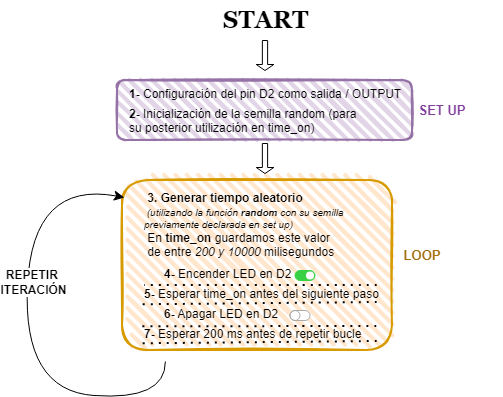

The diagram above was exported from draw.io. Its source (the exported page's mxGraphModel, read from the mxfile embedded in the PNG):
<mxGraphModel dx="462" dy="802" grid="1" gridSize="10" guides="1" tooltips="1" connect="1" arrows="1" fold="1" page="1" pageScale="1" pageWidth="850" pageHeight="1100" math="0" shadow="0">
  <root>
    <mxCell id="0" />
    <mxCell id="1" parent="0" />
    <mxCell id="6UzHnt7nZUAUfzm6n1dn-32" parent="1" style="rounded=1;whiteSpace=wrap;html=1;strokeWidth=2;fillWeight=4;hachureGap=8;hachureAngle=45;fillColor=#e1d5e7;sketch=1;strokeColor=#9673a6;" value="" vertex="1">
      <mxGeometry height="60" width="295" x="135" y="330" as="geometry" />
    </mxCell>
    <mxCell id="6UzHnt7nZUAUfzm6n1dn-31" parent="1" style="rounded=1;whiteSpace=wrap;html=1;strokeWidth=2;fillWeight=4;hachureGap=8;hachureAngle=45;fillColor=#ffe6cc;sketch=1;strokeColor=#d79b00;" value="" vertex="1">
      <mxGeometry height="170" width="270" x="140" y="430" as="geometry" />
    </mxCell>
    <mxCell id="6UzHnt7nZUAUfzm6n1dn-1" parent="1" style="text;whiteSpace=wrap;fontStyle=1" value="&#10; 3. Generar tiempo aleatorio              &#10;                 &#10;                                                      &#10;                             " vertex="1">
      <mxGeometry height="40" width="360" x="160" y="420" as="geometry" />
    </mxCell>
    <mxCell id="6UzHnt7nZUAUfzm6n1dn-9" parent="1" style="text;whiteSpace=wrap;html=1;" value="&lt;span style=&quot;color: rgb(0, 0, 0); font-family: Helvetica; font-size: 12px; font-style: normal; font-variant-ligatures: normal; font-variant-caps: normal; letter-spacing: normal; orphans: 2; text-align: left; text-indent: 0px; text-transform: none; widows: 2; word-spacing: 0px; -webkit-text-stroke-width: 0px; white-space: normal; text-decoration-thickness: initial; text-decoration-style: initial; text-decoration-color: initial; float: none; display: inline !important;&quot;&gt;&lt;b&gt;1- &lt;/b&gt;&lt;/span&gt;&lt;span style=&quot;color: rgb(0, 0, 0); font-family: Helvetica; font-size: 12px; font-style: normal; font-variant-ligatures: normal; font-variant-caps: normal; font-weight: 400; letter-spacing: normal; orphans: 2; text-align: left; text-indent: 0px; text-transform: none; widows: 2; word-spacing: 0px; -webkit-text-stroke-width: 0px; white-space: normal; text-decoration-thickness: initial; text-decoration-style: initial; text-decoration-color: initial; float: none; display: inline !important;&quot;&gt;Configuración del pin D2 como salida / OUTPUT&lt;/span&gt;" vertex="1">
      <mxGeometry height="40" width="275" x="145" y="330" as="geometry" />
    </mxCell>
    <mxCell id="6UzHnt7nZUAUfzm6n1dn-10" parent="1" style="text;whiteSpace=wrap;html=1;" value="&lt;span style=&quot;color: rgb(0, 0, 0); font-family: Helvetica; font-size: 12px; font-style: normal; font-variant-ligatures: normal; font-variant-caps: normal; letter-spacing: normal; orphans: 2; text-align: left; text-indent: 0px; text-transform: none; widows: 2; word-spacing: 0px; -webkit-text-stroke-width: 0px; white-space: normal; text-decoration-thickness: initial; text-decoration-style: initial; text-decoration-color: initial; float: none; display: inline !important;&quot;&gt;&lt;b&gt;2-&lt;/b&gt;&lt;/span&gt;&lt;span style=&quot;color: rgb(0, 0, 0); font-family: Helvetica; font-size: 12px; font-style: normal; font-variant-ligatures: normal; font-variant-caps: normal; font-weight: 400; letter-spacing: normal; orphans: 2; text-align: left; text-indent: 0px; text-transform: none; widows: 2; word-spacing: 0px; -webkit-text-stroke-width: 0px; white-space: normal; text-decoration-thickness: initial; text-decoration-style: initial; text-decoration-color: initial; float: none; display: inline !important;&quot;&gt; Inicialización de la semilla random (para su posterior utilización en time_on)&lt;/span&gt;" vertex="1">
      <mxGeometry height="40" width="230" x="145" y="350" as="geometry" />
    </mxCell>
    <mxCell id="6UzHnt7nZUAUfzm6n1dn-11" edge="1" parent="1" style="edgeStyle=none;curved=1;rounded=0;orthogonalLoop=1;jettySize=auto;html=1;exitX=1;exitY=0.5;exitDx=0;exitDy=0;fontSize=12;startSize=8;endSize=8;">
      <mxGeometry relative="1" as="geometry">
        <mxPoint x="430" y="365" as="sourcePoint" />
        <mxPoint x="430" y="365" as="targetPoint" />
      </mxGeometry>
    </mxCell>
    <mxCell id="6UzHnt7nZUAUfzm6n1dn-15" parent="1" style="text;strokeColor=none;fillColor=none;html=1;fontSize=24;fontStyle=1;verticalAlign=middle;align=center;" value="&lt;font face=&quot;Georgia&quot;&gt;START&lt;/font&gt;" vertex="1">
      <mxGeometry height="40" width="100" x="232.5" y="250" as="geometry" />
    </mxCell>
    <mxCell id="6UzHnt7nZUAUfzm6n1dn-18" parent="1" style="text;html=1;whiteSpace=wrap;strokeColor=none;fillColor=none;align=center;verticalAlign=middle;rounded=0;autosize=1;resizable=0;" value="&lt;font style=&quot;font-size: 13px; color: rgb(128, 63, 156);&quot;&gt;&lt;b style=&quot;&quot;&gt;SET UP&lt;/b&gt;&lt;/font&gt;" vertex="1">
      <mxGeometry height="30" width="70" x="425" y="345" as="geometry" />
    </mxCell>
    <mxCell id="6UzHnt7nZUAUfzm6n1dn-23" parent="1" style="text;html=1;whiteSpace=wrap;strokeColor=none;fillColor=none;align=center;verticalAlign=middle;rounded=0;autosize=1;resizable=0;" value="&lt;span style=&quot;font-size: 13px;&quot;&gt;&lt;b style=&quot;&quot;&gt;&lt;font style=&quot;color: rgb(163, 109, 16);&quot;&gt;LOOP&lt;/font&gt;&lt;/b&gt;&lt;/span&gt;" vertex="1">
      <mxGeometry height="30" width="60" x="410" y="490" as="geometry" />
    </mxCell>
    <mxCell id="6UzHnt7nZUAUfzm6n1dn-24" parent="1" style="text;whiteSpace=wrap;html=1;" value="&lt;span style=&quot;color: rgb(0, 0, 0); font-family: Helvetica; font-size: 12px; font-style: normal; font-variant-ligatures: normal; font-variant-caps: normal; letter-spacing: normal; orphans: 2; text-align: left; text-indent: 0px; text-transform: none; widows: 2; word-spacing: 0px; -webkit-text-stroke-width: 0px; white-space: normal; text-decoration-thickness: initial; text-decoration-style: initial; text-decoration-color: initial; float: none; display: inline !important;&quot;&gt;&lt;b&gt;4-&lt;/b&gt;&lt;/span&gt;&lt;span style=&quot;color: rgb(0, 0, 0); font-family: Helvetica; font-size: 12px; font-style: normal; font-variant-ligatures: normal; font-variant-caps: normal; font-weight: 400; letter-spacing: normal; orphans: 2; text-align: left; text-indent: 0px; text-transform: none; widows: 2; word-spacing: 0px; -webkit-text-stroke-width: 0px; white-space: normal; text-decoration-thickness: initial; text-decoration-style: initial; text-decoration-color: initial; float: none; display: inline !important;&quot;&gt; Encender LED en D2&lt;/span&gt;" vertex="1">
      <mxGeometry height="40" width="150" x="180" y="510" as="geometry" />
    </mxCell>
    <mxCell id="6UzHnt7nZUAUfzm6n1dn-25" parent="1" style="text;whiteSpace=wrap;html=1;" value="&lt;span style=&quot;color: rgb(0, 0, 0); font-family: Helvetica; font-size: 12px; font-style: normal; font-variant-ligatures: normal; font-variant-caps: normal; letter-spacing: normal; orphans: 2; text-align: left; text-indent: 0px; text-transform: none; widows: 2; word-spacing: 0px; -webkit-text-stroke-width: 0px; white-space: normal; text-decoration-thickness: initial; text-decoration-style: initial; text-decoration-color: initial; float: none; display: inline !important;&quot;&gt;&lt;b&gt;5-&lt;/b&gt;&lt;/span&gt;&lt;span style=&quot;color: rgb(0, 0, 0); font-family: Helvetica; font-size: 12px; font-style: normal; font-variant-ligatures: normal; font-variant-caps: normal; font-weight: 400; letter-spacing: normal; orphans: 2; text-align: left; text-indent: 0px; text-transform: none; widows: 2; word-spacing: 0px; -webkit-text-stroke-width: 0px; white-space: normal; text-decoration-thickness: initial; text-decoration-style: initial; text-decoration-color: initial; float: none; display: inline !important;&quot;&gt; Esperar time_on antes del siguiente paso&lt;/span&gt;" vertex="1">
      <mxGeometry height="40" width="260" x="160" y="530" as="geometry" />
    </mxCell>
    <mxCell id="6UzHnt7nZUAUfzm6n1dn-26" parent="1" style="text;whiteSpace=wrap;html=1;" value="&lt;span style=&quot;color: rgb(0, 0, 0); font-family: Helvetica; font-size: 12px; font-style: normal; font-variant-ligatures: normal; font-variant-caps: normal; letter-spacing: normal; orphans: 2; text-align: left; text-indent: 0px; text-transform: none; widows: 2; word-spacing: 0px; -webkit-text-stroke-width: 0px; white-space: normal; text-decoration-thickness: initial; text-decoration-style: initial; text-decoration-color: initial; float: none; display: inline !important;&quot;&gt;&lt;b&gt;6-&lt;/b&gt;&lt;/span&gt;&lt;span style=&quot;color: rgb(0, 0, 0); font-family: Helvetica; font-size: 12px; font-style: normal; font-variant-ligatures: normal; font-variant-caps: normal; font-weight: 400; letter-spacing: normal; orphans: 2; text-align: left; text-indent: 0px; text-transform: none; widows: 2; word-spacing: 0px; -webkit-text-stroke-width: 0px; white-space: normal; text-decoration-thickness: initial; text-decoration-style: initial; text-decoration-color: initial; float: none; display: inline !important;&quot;&gt; Apagar LED en D2&lt;/span&gt;" vertex="1">
      <mxGeometry height="40" width="150" x="180" y="550" as="geometry" />
    </mxCell>
    <mxCell id="6UzHnt7nZUAUfzm6n1dn-29" edge="1" parent="1" source="6UzHnt7nZUAUfzm6n1dn-27" style="edgeStyle=none;curved=1;rounded=0;orthogonalLoop=1;jettySize=auto;html=1;fontSize=12;startSize=8;endSize=8;exitX=0.088;exitY=1.025;exitDx=0;exitDy=0;exitPerimeter=0;entryX=0.007;entryY=0.1;entryDx=0;entryDy=0;entryPerimeter=0;" target="6UzHnt7nZUAUfzm6n1dn-31">
      <mxGeometry relative="1" as="geometry">
        <Array as="points">
          <mxPoint x="183" y="650" />
          <mxPoint x="40" y="640" />
          <mxPoint x="50" y="430" />
        </Array>
        <mxPoint x="220" y="620" as="sourcePoint" />
        <mxPoint x="140" y="500" as="targetPoint" />
      </mxGeometry>
    </mxCell>
    <mxCell id="6UzHnt7nZUAUfzm6n1dn-30" connectable="0" parent="6UzHnt7nZUAUfzm6n1dn-29" style="edgeLabel;html=1;align=center;verticalAlign=middle;resizable=0;points=[];fontSize=12;" value="&lt;b&gt;REPETIR&amp;nbsp;&lt;/b&gt;&lt;div&gt;&lt;b&gt;ITERACIÓN&lt;/b&gt;&lt;/div&gt;" vertex="1">
      <mxGeometry relative="1" x="0.1991" y="-5" as="geometry">
        <mxPoint as="offset" />
      </mxGeometry>
    </mxCell>
    <mxCell id="6UzHnt7nZUAUfzm6n1dn-27" parent="1" style="text;whiteSpace=wrap;html=1;" value="&lt;span style=&quot;color: rgb(0, 0, 0); font-family: Helvetica; font-size: 12px; font-style: normal; font-variant-ligatures: normal; font-variant-caps: normal; letter-spacing: normal; orphans: 2; text-align: left; text-indent: 0px; text-transform: none; widows: 2; word-spacing: 0px; -webkit-text-stroke-width: 0px; white-space: normal; text-decoration-thickness: initial; text-decoration-style: initial; text-decoration-color: initial; float: none; display: inline !important;&quot;&gt;&lt;b&gt;7- &lt;/b&gt;&lt;/span&gt;&lt;span style=&quot;color: rgb(0, 0, 0); font-family: Helvetica; font-size: 12px; font-style: normal; font-variant-ligatures: normal; font-variant-caps: normal; font-weight: 400; letter-spacing: normal; orphans: 2; text-align: left; text-indent: 0px; text-transform: none; widows: 2; word-spacing: 0px; -webkit-text-stroke-width: 0px; white-space: normal; text-decoration-thickness: initial; text-decoration-style: initial; text-decoration-color: initial; float: none; display: inline !important;&quot;&gt;Esperar 200 ms antes de repetir bucle&lt;/span&gt;" vertex="1">
      <mxGeometry height="40" width="260" x="160" y="570" as="geometry" />
    </mxCell>
    <mxCell id="6UzHnt7nZUAUfzm6n1dn-37" parent="1" style="text;whiteSpace=wrap;html=1;fontSize=10;" value="&lt;i&gt;&lt;span style=&quot;color: rgb(0, 0, 0); font-family: Helvetica; font-variant-ligatures: normal; font-variant-caps: normal; font-weight: 400; letter-spacing: normal; orphans: 2; text-align: left; text-indent: 0px; text-transform: none; widows: 2; word-spacing: 0px; -webkit-text-stroke-width: 0px; white-space: normal; text-decoration-thickness: initial; text-decoration-style: initial; text-decoration-color: initial; float: none; display: inline !important;&quot;&gt;&amp;nbsp;(utilizando la función &lt;/span&gt;&lt;span style=&quot;color: rgb(0, 0, 0); font-family: Helvetica; font-variant-ligatures: normal; font-variant-caps: normal; letter-spacing: normal; orphans: 2; text-align: left; text-indent: 0px; text-transform: none; widows: 2; word-spacing: 0px; -webkit-text-stroke-width: 0px; white-space: normal; text-decoration-thickness: initial; text-decoration-style: initial; text-decoration-color: initial; float: none; display: inline !important;&quot;&gt;&lt;b&gt;random&amp;nbsp;&lt;/b&gt;&lt;/span&gt;&lt;span style=&quot;color: rgb(0, 0, 0); font-family: Helvetica; font-variant-ligatures: normal; font-variant-caps: normal; font-weight: 400; letter-spacing: normal; orphans: 2; text-align: left; text-indent: 0px; text-transform: none; widows: 2; word-spacing: 0px; -webkit-text-stroke-width: 0px; white-space: normal; text-decoration-thickness: initial; text-decoration-style: initial; text-decoration-color: initial; float: none; display: inline !important;&quot;&gt;con su semilla previamente&amp;nbsp;&lt;/span&gt;&lt;span style=&quot;color: rgb(0, 0, 0); font-family: Helvetica; font-variant-ligatures: normal; font-variant-caps: normal; font-weight: 400; letter-spacing: normal; orphans: 2; text-align: left; text-indent: 0px; text-transform: none; widows: 2; word-spacing: 0px; -webkit-text-stroke-width: 0px; white-space: normal; text-decoration-thickness: initial; text-decoration-style: initial; text-decoration-color: initial; float: none; display: inline !important;&quot;&gt;declarada en set up)&amp;nbsp; &amp;nbsp; &amp;nbsp;&lt;/span&gt;&lt;/i&gt;" vertex="1">
      <mxGeometry height="30" width="220" x="160" y="450" as="geometry" />
    </mxCell>
    <mxCell id="6UzHnt7nZUAUfzm6n1dn-38" parent="1" style="text;whiteSpace=wrap;html=1;labelBackgroundColor=none;" value="&lt;span style=&quot;color: rgb(0, 0, 0); font-family: Helvetica; font-size: 12px; font-style: normal; font-variant-ligatures: normal; font-variant-caps: normal; font-weight: 400; letter-spacing: normal; orphans: 2; text-align: left; text-indent: 0px; text-transform: none; widows: 2; word-spacing: 0px; -webkit-text-stroke-width: 0px; white-space: normal; text-decoration-thickness: initial; text-decoration-style: initial; text-decoration-color: initial; float: none; display: inline !important;&quot;&gt;&amp;nbsp;En &lt;/span&gt;&lt;span style=&quot;color: rgb(0, 0, 0); font-family: Helvetica; font-size: 12px; font-style: normal; font-variant-ligatures: normal; font-variant-caps: normal; letter-spacing: normal; orphans: 2; text-align: left; text-indent: 0px; text-transform: none; widows: 2; word-spacing: 0px; -webkit-text-stroke-width: 0px; white-space: normal; text-decoration-thickness: initial; text-decoration-style: initial; text-decoration-color: initial; float: none; display: inline !important;&quot;&gt;&lt;b&gt;time_on&lt;/b&gt;&lt;/span&gt;&lt;span style=&quot;color: rgb(0, 0, 0); font-family: Helvetica; font-size: 12px; font-style: normal; font-variant-ligatures: normal; font-variant-caps: normal; font-weight: 400; letter-spacing: normal; orphans: 2; text-align: left; text-indent: 0px; text-transform: none; widows: 2; word-spacing: 0px; -webkit-text-stroke-width: 0px; white-space: normal; text-decoration-thickness: initial; text-decoration-style: initial; text-decoration-color: initial; float: none; display: inline !important;&quot;&gt; guardamos este valor&amp;nbsp;&lt;/span&gt;&lt;br style=&quot;forced-color-adjust: none; padding: 0px; margin: 0px; color: rgb(0, 0, 0); font-family: Helvetica; font-size: 12px; font-style: normal; font-variant-ligatures: normal; font-variant-caps: normal; font-weight: 400; letter-spacing: normal; orphans: 2; text-align: left; text-indent: 0px; text-transform: none; widows: 2; word-spacing: 0px; -webkit-text-stroke-width: 0px; white-space: normal; text-decoration-thickness: initial; text-decoration-style: initial; text-decoration-color: initial;&quot;&gt;&lt;span style=&quot;color: rgb(0, 0, 0); font-family: Helvetica; font-size: 12px; font-style: normal; font-variant-ligatures: normal; font-variant-caps: normal; font-weight: 400; letter-spacing: normal; orphans: 2; text-align: left; text-indent: 0px; text-transform: none; widows: 2; word-spacing: 0px; -webkit-text-stroke-width: 0px; white-space: normal; text-decoration-thickness: initial; text-decoration-style: initial; text-decoration-color: initial; float: none; display: inline !important;&quot;&gt;&amp;nbsp;de entre &lt;/span&gt;&lt;span style=&quot;color: rgb(0, 0, 0); font-family: Helvetica; font-size: 12px; font-variant-ligatures: normal; font-variant-caps: normal; font-weight: 400; letter-spacing: normal; orphans: 2; text-align: left; text-indent: 0px; text-transform: none; widows: 2; word-spacing: 0px; -webkit-text-stroke-width: 0px; white-space: normal; text-decoration-thickness: initial; text-decoration-style: initial; text-decoration-color: initial; float: none; display: inline !important;&quot;&gt;&lt;i&gt;200 y 10000 &lt;/i&gt;milisegundos&lt;/span&gt;" vertex="1">
      <mxGeometry height="36" width="220" x="160" y="474" as="geometry" />
    </mxCell>
    <mxCell id="6UzHnt7nZUAUfzm6n1dn-42" edge="1" parent="1" style="endArrow=none;dashed=1;html=1;dashPattern=1 3;strokeWidth=2;rounded=0;fontSize=12;startSize=8;endSize=8;curved=1;entryX=0;entryY=0;entryDx=0;entryDy=0;exitX=0.901;exitY=-0.057;exitDx=0;exitDy=0;exitPerimeter=0;" value="">
      <mxGeometry height="50" relative="1" width="50" as="geometry">
        <mxPoint x="394.63" y="591" as="sourcePoint" />
        <mxPoint x="160.37" y="593.28" as="targetPoint" />
      </mxGeometry>
    </mxCell>
    <mxCell id="6UzHnt7nZUAUfzm6n1dn-43" edge="1" parent="1" style="endArrow=none;dashed=1;html=1;dashPattern=1 3;strokeWidth=2;rounded=0;fontSize=12;startSize=8;endSize=8;curved=1;entryX=0;entryY=0;entryDx=0;entryDy=0;exitX=0.901;exitY=-0.057;exitDx=0;exitDy=0;exitPerimeter=0;" value="">
      <mxGeometry height="50" relative="1" width="50" as="geometry">
        <mxPoint x="394.63" y="552" as="sourcePoint" />
        <mxPoint x="160.37" y="554.28" as="targetPoint" />
      </mxGeometry>
    </mxCell>
    <mxCell id="6UzHnt7nZUAUfzm6n1dn-48" parent="1" style="html=1;verticalLabelPosition=bottom;labelBackgroundColor=#ffffff;verticalAlign=top;shadow=0;dashed=0;strokeWidth=1;shape=mxgraph.ios7ui.onOffButton;buttonState=off;strokeColor=#38D145;strokeColor2=#aaaaaa;fillColor=#38D145;fillColor2=#ffffff;" value="" vertex="1">
      <mxGeometry height="10" width="20" x="307.5" y="560" as="geometry" />
    </mxCell>
    <mxCell id="6UzHnt7nZUAUfzm6n1dn-50" parent="1" style="html=1;verticalLabelPosition=bottom;labelBackgroundColor=#ffffff;verticalAlign=top;shadow=0;dashed=0;strokeWidth=1;shape=mxgraph.ios7ui.onOffButton;buttonState=on;strokeColor=#38D145;strokeColor2=#aaaaaa;fillColor=#38D145;fillColor2=#ffffff;" value="" vertex="1">
      <mxGeometry height="10" width="10" x="312.5" y="520" as="geometry" />
    </mxCell>
    <mxCell id="6UzHnt7nZUAUfzm6n1dn-51" edge="1" parent="1" style="endArrow=none;dashed=1;html=1;dashPattern=1 3;strokeWidth=2;rounded=0;fontSize=12;startSize=8;endSize=8;curved=1;exitX=0.901;exitY=-0.057;exitDx=0;exitDy=0;exitPerimeter=0;" value="">
      <mxGeometry height="50" relative="1" width="50" as="geometry">
        <mxPoint x="394.63" y="535" as="sourcePoint" />
        <mxPoint x="162" y="535" as="targetPoint" />
      </mxGeometry>
    </mxCell>
    <mxCell id="6UzHnt7nZUAUfzm6n1dn-52" edge="1" parent="1" style="endArrow=none;dashed=1;html=1;dashPattern=1 3;strokeWidth=2;rounded=0;fontSize=12;startSize=8;endSize=8;curved=1;entryX=-0.011;entryY=0.157;entryDx=0;entryDy=0;exitX=0.901;exitY=-0.057;exitDx=0;exitDy=0;exitPerimeter=0;entryPerimeter=0;" target="6UzHnt7nZUAUfzm6n1dn-27" value="">
      <mxGeometry height="50" relative="1" width="50" as="geometry">
        <mxPoint x="394.26" y="576" as="sourcePoint" />
        <mxPoint x="160" y="578.28" as="targetPoint" />
      </mxGeometry>
    </mxCell>
    <mxCell id="6UzHnt7nZUAUfzm6n1dn-54" parent="1" style="shape=singleArrow;direction=north;whiteSpace=wrap;html=1;rotation=-180;" value="" vertex="1">
      <mxGeometry height="30" width="17.5" x="273.75" y="290" as="geometry" />
    </mxCell>
    <mxCell id="6UzHnt7nZUAUfzm6n1dn-55" parent="1" style="shape=singleArrow;direction=north;whiteSpace=wrap;html=1;rotation=-180;" value="" vertex="1">
      <mxGeometry height="30" width="17.5" x="273.75" y="393" as="geometry" />
    </mxCell>
  </root>
</mxGraphModel>